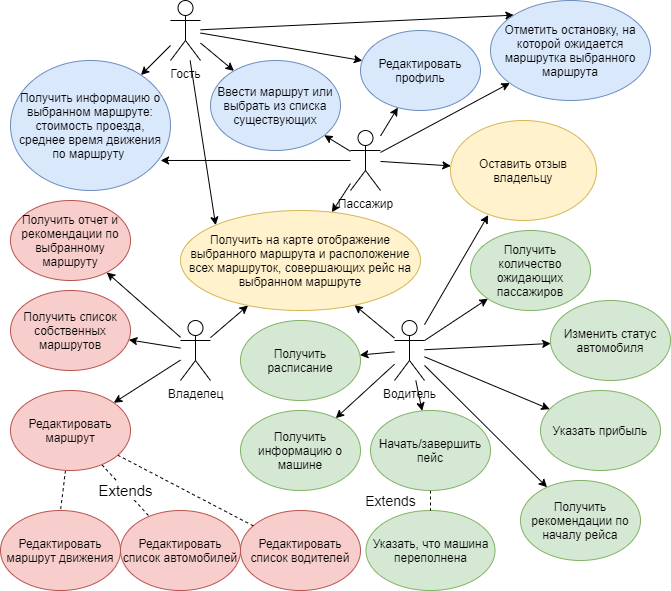

The diagram above was exported from draw.io. Its source (the exported page's mxGraphModel, read from the mxfile embedded in the PNG):
<mxGraphModel dx="1038" dy="1744" grid="1" gridSize="10" guides="1" tooltips="1" connect="1" arrows="1" fold="1" page="1" pageScale="1" pageWidth="827" pageHeight="1169" math="0" shadow="0">
  <root>
    <mxCell id="0" />
    <mxCell id="1" parent="0" />
    <mxCell id="q9ActpEiycTH0LHvMNrq-35" style="edgeStyle=none;rounded=0;orthogonalLoop=1;jettySize=auto;html=1;fontSize=15;endArrow=classic;endFill=1;entryX=0;entryY=0;entryDx=0;entryDy=0;" edge="1" parent="1" source="iAow8H0jfm2HqM8oguu4-1" target="q9ActpEiycTH0LHvMNrq-6">
      <mxGeometry relative="1" as="geometry" />
    </mxCell>
    <mxCell id="q9ActpEiycTH0LHvMNrq-50" style="edgeStyle=none;rounded=0;orthogonalLoop=1;jettySize=auto;html=1;fontSize=14;endArrow=classic;endFill=1;" edge="1" parent="1" source="iAow8H0jfm2HqM8oguu4-1" target="q9ActpEiycTH0LHvMNrq-7">
      <mxGeometry relative="1" as="geometry" />
    </mxCell>
    <mxCell id="q9ActpEiycTH0LHvMNrq-51" style="edgeStyle=none;rounded=0;orthogonalLoop=1;jettySize=auto;html=1;fontSize=14;endArrow=classic;endFill=1;" edge="1" parent="1" source="iAow8H0jfm2HqM8oguu4-1" target="q9ActpEiycTH0LHvMNrq-8">
      <mxGeometry relative="1" as="geometry" />
    </mxCell>
    <mxCell id="q9ActpEiycTH0LHvMNrq-52" style="edgeStyle=none;rounded=0;orthogonalLoop=1;jettySize=auto;html=1;fontSize=14;endArrow=classic;endFill=1;" edge="1" parent="1" source="iAow8H0jfm2HqM8oguu4-1" target="q9ActpEiycTH0LHvMNrq-4">
      <mxGeometry relative="1" as="geometry" />
    </mxCell>
    <mxCell id="q9ActpEiycTH0LHvMNrq-53" style="edgeStyle=none;rounded=0;orthogonalLoop=1;jettySize=auto;html=1;fontSize=14;endArrow=classic;endFill=1;entryX=0;entryY=0;entryDx=0;entryDy=0;" edge="1" parent="1" source="iAow8H0jfm2HqM8oguu4-1" target="q9ActpEiycTH0LHvMNrq-5">
      <mxGeometry relative="1" as="geometry" />
    </mxCell>
    <mxCell id="iAow8H0jfm2HqM8oguu4-1" value="Гость" style="shape=umlActor;verticalLabelPosition=bottom;verticalAlign=top;html=1;outlineConnect=0;" parent="1" vertex="1">
      <mxGeometry x="190" y="-70" width="30" height="60" as="geometry" />
    </mxCell>
    <mxCell id="q9ActpEiycTH0LHvMNrq-33" style="edgeStyle=none;rounded=0;orthogonalLoop=1;jettySize=auto;html=1;fontSize=15;endArrow=classic;endFill=1;" edge="1" parent="1" source="iAow8H0jfm2HqM8oguu4-2" target="iAow8H0jfm2HqM8oguu4-8">
      <mxGeometry relative="1" as="geometry" />
    </mxCell>
    <mxCell id="q9ActpEiycTH0LHvMNrq-34" style="edgeStyle=none;rounded=0;orthogonalLoop=1;jettySize=auto;html=1;fontSize=15;endArrow=classic;endFill=1;" edge="1" parent="1" source="iAow8H0jfm2HqM8oguu4-2" target="q9ActpEiycTH0LHvMNrq-6">
      <mxGeometry relative="1" as="geometry" />
    </mxCell>
    <mxCell id="q9ActpEiycTH0LHvMNrq-46" style="edgeStyle=none;rounded=0;orthogonalLoop=1;jettySize=auto;html=1;fontSize=14;endArrow=classic;endFill=1;" edge="1" parent="1" source="iAow8H0jfm2HqM8oguu4-2" target="q9ActpEiycTH0LHvMNrq-8">
      <mxGeometry relative="1" as="geometry" />
    </mxCell>
    <mxCell id="q9ActpEiycTH0LHvMNrq-47" style="edgeStyle=none;rounded=0;orthogonalLoop=1;jettySize=auto;html=1;fontSize=14;endArrow=classic;endFill=1;" edge="1" parent="1" source="iAow8H0jfm2HqM8oguu4-2" target="q9ActpEiycTH0LHvMNrq-4">
      <mxGeometry relative="1" as="geometry" />
    </mxCell>
    <mxCell id="q9ActpEiycTH0LHvMNrq-48" style="edgeStyle=none;rounded=0;orthogonalLoop=1;jettySize=auto;html=1;fontSize=14;endArrow=classic;endFill=1;" edge="1" parent="1" source="iAow8H0jfm2HqM8oguu4-2" target="q9ActpEiycTH0LHvMNrq-5">
      <mxGeometry relative="1" as="geometry" />
    </mxCell>
    <mxCell id="q9ActpEiycTH0LHvMNrq-49" style="edgeStyle=none;rounded=0;orthogonalLoop=1;jettySize=auto;html=1;fontSize=14;endArrow=classic;endFill=1;entryX=0.938;entryY=0.769;entryDx=0;entryDy=0;entryPerimeter=0;" edge="1" parent="1" source="iAow8H0jfm2HqM8oguu4-2" target="q9ActpEiycTH0LHvMNrq-7">
      <mxGeometry relative="1" as="geometry" />
    </mxCell>
    <mxCell id="iAow8H0jfm2HqM8oguu4-2" value="Пассажир" style="shape=umlActor;verticalLabelPosition=bottom;verticalAlign=top;html=1;outlineConnect=0;" parent="1" vertex="1">
      <mxGeometry x="370" y="60" width="30" height="60" as="geometry" />
    </mxCell>
    <mxCell id="q9ActpEiycTH0LHvMNrq-40" style="edgeStyle=none;rounded=0;orthogonalLoop=1;jettySize=auto;html=1;fontSize=15;endArrow=classic;endFill=1;" edge="1" parent="1" source="iAow8H0jfm2HqM8oguu4-3" target="q9ActpEiycTH0LHvMNrq-21">
      <mxGeometry relative="1" as="geometry" />
    </mxCell>
    <mxCell id="q9ActpEiycTH0LHvMNrq-41" style="edgeStyle=none;rounded=0;orthogonalLoop=1;jettySize=auto;html=1;fontSize=15;endArrow=classic;endFill=1;" edge="1" parent="1" source="iAow8H0jfm2HqM8oguu4-3" target="iAow8H0jfm2HqM8oguu4-27">
      <mxGeometry relative="1" as="geometry" />
    </mxCell>
    <mxCell id="q9ActpEiycTH0LHvMNrq-42" style="edgeStyle=none;rounded=0;orthogonalLoop=1;jettySize=auto;html=1;fontSize=15;endArrow=classic;endFill=1;" edge="1" parent="1" source="iAow8H0jfm2HqM8oguu4-3" target="q9ActpEiycTH0LHvMNrq-6">
      <mxGeometry relative="1" as="geometry" />
    </mxCell>
    <mxCell id="q9ActpEiycTH0LHvMNrq-43" style="edgeStyle=none;rounded=0;orthogonalLoop=1;jettySize=auto;html=1;fontSize=15;endArrow=classic;endFill=1;" edge="1" parent="1" source="iAow8H0jfm2HqM8oguu4-3" target="q9ActpEiycTH0LHvMNrq-17">
      <mxGeometry relative="1" as="geometry" />
    </mxCell>
    <mxCell id="iAow8H0jfm2HqM8oguu4-3" value="Владелец" style="shape=umlActor;verticalLabelPosition=bottom;verticalAlign=top;html=1;outlineConnect=0;" parent="1" vertex="1">
      <mxGeometry x="200" y="250" width="30" height="60" as="geometry" />
    </mxCell>
    <mxCell id="q9ActpEiycTH0LHvMNrq-25" style="edgeStyle=none;rounded=0;orthogonalLoop=1;jettySize=auto;html=1;entryX=0.258;entryY=0.946;entryDx=0;entryDy=0;entryPerimeter=0;fontSize=15;endArrow=classic;endFill=1;" edge="1" parent="1" source="iAow8H0jfm2HqM8oguu4-4" target="iAow8H0jfm2HqM8oguu4-8">
      <mxGeometry relative="1" as="geometry" />
    </mxCell>
    <mxCell id="q9ActpEiycTH0LHvMNrq-26" style="edgeStyle=none;rounded=0;orthogonalLoop=1;jettySize=auto;html=1;fontSize=15;endArrow=classic;endFill=1;" edge="1" parent="1" source="iAow8H0jfm2HqM8oguu4-4" target="q9ActpEiycTH0LHvMNrq-16">
      <mxGeometry relative="1" as="geometry" />
    </mxCell>
    <mxCell id="q9ActpEiycTH0LHvMNrq-27" style="edgeStyle=none;rounded=0;orthogonalLoop=1;jettySize=auto;html=1;fontSize=15;endArrow=classic;endFill=1;" edge="1" parent="1" source="iAow8H0jfm2HqM8oguu4-4" target="q9ActpEiycTH0LHvMNrq-14">
      <mxGeometry relative="1" as="geometry" />
    </mxCell>
    <mxCell id="q9ActpEiycTH0LHvMNrq-28" style="edgeStyle=none;rounded=0;orthogonalLoop=1;jettySize=auto;html=1;fontSize=15;endArrow=classic;endFill=1;" edge="1" parent="1" source="iAow8H0jfm2HqM8oguu4-4" target="ZHSwOtEols-VrJYOQLpw-1">
      <mxGeometry relative="1" as="geometry" />
    </mxCell>
    <mxCell id="q9ActpEiycTH0LHvMNrq-29" style="edgeStyle=none;rounded=0;orthogonalLoop=1;jettySize=auto;html=1;fontSize=15;endArrow=classic;endFill=1;" edge="1" parent="1" source="iAow8H0jfm2HqM8oguu4-4" target="q9ActpEiycTH0LHvMNrq-10">
      <mxGeometry relative="1" as="geometry" />
    </mxCell>
    <mxCell id="q9ActpEiycTH0LHvMNrq-30" style="edgeStyle=none;rounded=0;orthogonalLoop=1;jettySize=auto;html=1;fontSize=15;endArrow=classic;endFill=1;" edge="1" parent="1" source="iAow8H0jfm2HqM8oguu4-4" target="q9ActpEiycTH0LHvMNrq-13">
      <mxGeometry relative="1" as="geometry" />
    </mxCell>
    <mxCell id="q9ActpEiycTH0LHvMNrq-31" style="edgeStyle=none;rounded=0;orthogonalLoop=1;jettySize=auto;html=1;fontSize=15;endArrow=classic;endFill=1;" edge="1" parent="1" source="iAow8H0jfm2HqM8oguu4-4" target="q9ActpEiycTH0LHvMNrq-11">
      <mxGeometry relative="1" as="geometry" />
    </mxCell>
    <mxCell id="q9ActpEiycTH0LHvMNrq-32" style="edgeStyle=none;rounded=0;orthogonalLoop=1;jettySize=auto;html=1;fontSize=15;endArrow=classic;endFill=1;" edge="1" parent="1" source="iAow8H0jfm2HqM8oguu4-4" target="q9ActpEiycTH0LHvMNrq-15">
      <mxGeometry relative="1" as="geometry" />
    </mxCell>
    <mxCell id="q9ActpEiycTH0LHvMNrq-54" style="edgeStyle=none;rounded=0;orthogonalLoop=1;jettySize=auto;html=1;fontSize=14;endArrow=classic;endFill=1;" edge="1" parent="1" source="iAow8H0jfm2HqM8oguu4-4" target="q9ActpEiycTH0LHvMNrq-6">
      <mxGeometry relative="1" as="geometry" />
    </mxCell>
    <mxCell id="iAow8H0jfm2HqM8oguu4-4" value="Водитель" style="shape=umlActor;verticalLabelPosition=bottom;verticalAlign=top;html=1;outlineConnect=0;" parent="1" vertex="1">
      <mxGeometry x="414" y="250" width="30" height="60" as="geometry" />
    </mxCell>
    <mxCell id="iAow8H0jfm2HqM8oguu4-8" value="Оставить отзыв владельцу" style="ellipse;whiteSpace=wrap;html=1;fillColor=#fff2cc;strokeColor=#d6b656;" parent="1" vertex="1">
      <mxGeometry x="470" y="50" width="146" height="100" as="geometry" />
    </mxCell>
    <mxCell id="iAow8H0jfm2HqM8oguu4-27" value="Получить список собственных маршрутов" style="ellipse;whiteSpace=wrap;html=1;fillColor=#f8cecc;strokeColor=#b85450;" parent="1" vertex="1">
      <mxGeometry x="30" y="220" width="120" height="80" as="geometry" />
    </mxCell>
    <mxCell id="ZHSwOtEols-VrJYOQLpw-1" value="Указать прибыль" style="ellipse;whiteSpace=wrap;html=1;fillColor=#d5e8d4;strokeColor=#82b366;" parent="1" vertex="1">
      <mxGeometry x="560" y="320" width="120" height="80" as="geometry" />
    </mxCell>
    <mxCell id="q9ActpEiycTH0LHvMNrq-4" value="Редактировать профиль" style="ellipse;whiteSpace=wrap;html=1;fillColor=#dae8fc;strokeColor=#6c8ebf;" vertex="1" parent="1">
      <mxGeometry x="380" y="-40" width="120" height="80" as="geometry" />
    </mxCell>
    <mxCell id="q9ActpEiycTH0LHvMNrq-5" value="Отметить остановку, на которой ожидается маршрутка выбранного маршрута" style="ellipse;whiteSpace=wrap;html=1;fillColor=#dae8fc;strokeColor=#6c8ebf;" vertex="1" parent="1">
      <mxGeometry x="510" y="-70" width="160" height="100" as="geometry" />
    </mxCell>
    <mxCell id="q9ActpEiycTH0LHvMNrq-6" value="Получить на карте отображение выбранного маршрута и расположение всех маршруток, совершающих рейс на выбранном маршруте" style="ellipse;whiteSpace=wrap;html=1;fillColor=#fff2cc;strokeColor=#d6b656;" vertex="1" parent="1">
      <mxGeometry x="200" y="140" width="240" height="100" as="geometry" />
    </mxCell>
    <mxCell id="q9ActpEiycTH0LHvMNrq-7" value="Получить информацию о выбранном маршруте: стоимость проезда, среднее время движения по маршруту&amp;nbsp;" style="ellipse;whiteSpace=wrap;html=1;fillColor=#dae8fc;strokeColor=#6c8ebf;" vertex="1" parent="1">
      <mxGeometry x="30" y="-10" width="160" height="130" as="geometry" />
    </mxCell>
    <mxCell id="q9ActpEiycTH0LHvMNrq-8" value="Ввести маршрут или выбрать из списка существующих" style="ellipse;whiteSpace=wrap;html=1;fillColor=#dae8fc;strokeColor=#6c8ebf;" vertex="1" parent="1">
      <mxGeometry x="230" y="-10" width="130" height="90" as="geometry" />
    </mxCell>
    <mxCell id="q9ActpEiycTH0LHvMNrq-10" value="Получить рекомендации по началу рейса" style="ellipse;whiteSpace=wrap;html=1;fillColor=#d5e8d4;strokeColor=#82b366;" vertex="1" parent="1">
      <mxGeometry x="540" y="410" width="120" height="80" as="geometry" />
    </mxCell>
    <mxCell id="q9ActpEiycTH0LHvMNrq-11" value="Получить расписание" style="ellipse;whiteSpace=wrap;html=1;fillColor=#d5e8d4;strokeColor=#82b366;" vertex="1" parent="1">
      <mxGeometry x="260" y="250" width="120" height="80" as="geometry" />
    </mxCell>
    <mxCell id="q9ActpEiycTH0LHvMNrq-12" value="Указать, что машина переполнена" style="ellipse;whiteSpace=wrap;html=1;fillColor=#d5e8d4;strokeColor=#82b366;" vertex="1" parent="1">
      <mxGeometry x="385.5" y="440" width="129" height="80" as="geometry" />
    </mxCell>
    <mxCell id="q9ActpEiycTH0LHvMNrq-44" value="&lt;font style=&quot;font-size: 14px&quot;&gt;Extends&lt;/font&gt;" style="edgeStyle=none;rounded=0;orthogonalLoop=1;jettySize=auto;html=1;fontSize=15;endArrow=none;endFill=0;dashed=1;" edge="1" parent="1" source="q9ActpEiycTH0LHvMNrq-13" target="q9ActpEiycTH0LHvMNrq-12">
      <mxGeometry y="-40" relative="1" as="geometry">
        <mxPoint as="offset" />
      </mxGeometry>
    </mxCell>
    <mxCell id="q9ActpEiycTH0LHvMNrq-13" value="Начать/завершить пейс" style="ellipse;whiteSpace=wrap;html=1;fillColor=#d5e8d4;strokeColor=#82b366;" vertex="1" parent="1">
      <mxGeometry x="390" y="340" width="120" height="80" as="geometry" />
    </mxCell>
    <mxCell id="q9ActpEiycTH0LHvMNrq-14" value="Изменить статус автомобиля" style="ellipse;whiteSpace=wrap;html=1;fillColor=#d5e8d4;strokeColor=#82b366;" vertex="1" parent="1">
      <mxGeometry x="570" y="230" width="120" height="80" as="geometry" />
    </mxCell>
    <mxCell id="q9ActpEiycTH0LHvMNrq-15" value="Получить информацию о машине" style="ellipse;whiteSpace=wrap;html=1;fillColor=#d5e8d4;strokeColor=#82b366;" vertex="1" parent="1">
      <mxGeometry x="260" y="340" width="120" height="80" as="geometry" />
    </mxCell>
    <mxCell id="q9ActpEiycTH0LHvMNrq-16" value="Получить количество ожидающих пассажиров" style="ellipse;whiteSpace=wrap;html=1;fillColor=#d5e8d4;strokeColor=#82b366;" vertex="1" parent="1">
      <mxGeometry x="490" y="160" width="120" height="80" as="geometry" />
    </mxCell>
    <mxCell id="q9ActpEiycTH0LHvMNrq-17" value="Получить отчет и рекомендации по выбранному маршруту" style="ellipse;whiteSpace=wrap;html=1;fillColor=#f8cecc;strokeColor=#b85450;" vertex="1" parent="1">
      <mxGeometry x="30" y="130" width="120" height="80" as="geometry" />
    </mxCell>
    <mxCell id="q9ActpEiycTH0LHvMNrq-18" value="Редактировать список водителей" style="ellipse;whiteSpace=wrap;html=1;fillColor=#f8cecc;strokeColor=#b85450;" vertex="1" parent="1">
      <mxGeometry x="260" y="440" width="120" height="80" as="geometry" />
    </mxCell>
    <mxCell id="q9ActpEiycTH0LHvMNrq-19" value="Редактировать список автомобилей" style="ellipse;whiteSpace=wrap;html=1;fillColor=#f8cecc;strokeColor=#b85450;" vertex="1" parent="1">
      <mxGeometry x="140" y="440" width="120" height="80" as="geometry" />
    </mxCell>
    <mxCell id="q9ActpEiycTH0LHvMNrq-20" value="Редактировать маршрут движения" style="ellipse;whiteSpace=wrap;html=1;fillColor=#f8cecc;strokeColor=#b85450;" vertex="1" parent="1">
      <mxGeometry x="20" y="440" width="120" height="80" as="geometry" />
    </mxCell>
    <mxCell id="q9ActpEiycTH0LHvMNrq-22" style="rounded=0;orthogonalLoop=1;jettySize=auto;html=1;entryX=0.5;entryY=0;entryDx=0;entryDy=0;dashed=1;endArrow=none;endFill=0;" edge="1" parent="1" source="q9ActpEiycTH0LHvMNrq-21" target="q9ActpEiycTH0LHvMNrq-20">
      <mxGeometry relative="1" as="geometry" />
    </mxCell>
    <mxCell id="q9ActpEiycTH0LHvMNrq-23" value="&lt;font style=&quot;font-size: 15px&quot;&gt;Extends&lt;/font&gt;" style="edgeStyle=none;rounded=0;orthogonalLoop=1;jettySize=auto;html=1;dashed=1;endArrow=none;endFill=0;" edge="1" parent="1" source="q9ActpEiycTH0LHvMNrq-21" target="q9ActpEiycTH0LHvMNrq-19">
      <mxGeometry relative="1" as="geometry" />
    </mxCell>
    <mxCell id="q9ActpEiycTH0LHvMNrq-24" style="edgeStyle=none;rounded=0;orthogonalLoop=1;jettySize=auto;html=1;dashed=1;endArrow=none;endFill=0;" edge="1" parent="1" source="q9ActpEiycTH0LHvMNrq-21" target="q9ActpEiycTH0LHvMNrq-18">
      <mxGeometry relative="1" as="geometry" />
    </mxCell>
    <mxCell id="q9ActpEiycTH0LHvMNrq-21" value="Редактировать маршрут" style="ellipse;whiteSpace=wrap;html=1;fillColor=#f8cecc;strokeColor=#b85450;" vertex="1" parent="1">
      <mxGeometry x="30" y="320" width="120" height="80" as="geometry" />
    </mxCell>
  </root>
</mxGraphModel>